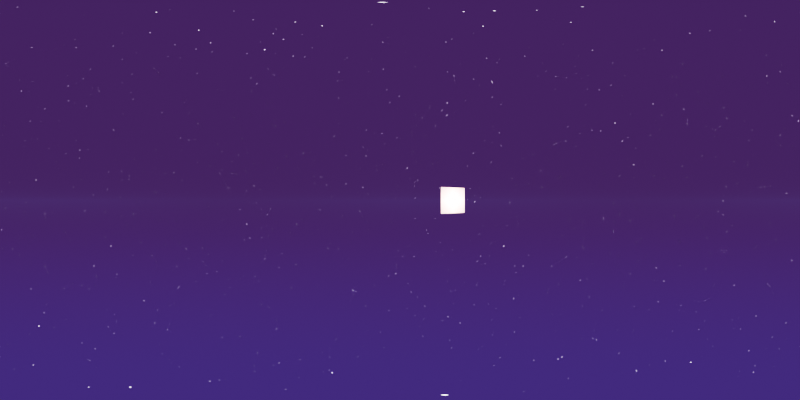 # Source: skybox_night.blend  (saved by Blender 4.4.32; exported with 4.5.12 LTS)
import bpy
from mathutils import Matrix  # noqa: F401  (used for matrix-valued properties, if any)

bpy.ops.wm.read_factory_settings(use_empty=True)
scene = bpy.context.scene
scene.name = 'Scene'

# ---- collections
col_collection = bpy.data.collections.new('Collection'); scene.collection.children.link(col_collection)

# ---- images (referenced by path relative to the original .blend; pixels are not part of the script)
import os
ASSET_DIR = os.environ.get("B2B_ASSET_DIR", "")  # directory of the original .blend (textures are referenced by path, not embedded)
HERE = os.path.dirname(os.path.abspath(__file__))  # packed textures are extracted next to this script under _unpacked/

def load_image(name, relpath, width, height, colorspace="sRGB"):
    """Load a texture the original file referenced (path relative to the .blend, or extracted next to this script)."""
    p = next((c for c in (os.path.join(HERE, relpath), os.path.join(ASSET_DIR, relpath)) if relpath and os.path.exists(c)), "")
    if p:
        img = bpy.data.images.load(p, check_existing=True)
        img.name = name
    else:  # same state as the original file: an image datablock whose file is absent (Cycles renders it pink)
        img = bpy.data.images.new(name, width, height)
        img.source = "FILE"
        img.filepath = "//" + (relpath or name)
    img.colorspace_settings.name = colorspace
    return img
img_moon_png = load_image('moon.png', 'moon.png', 1024, 1024, 'sRGB')

# ---- materials (node trees are filled in below, after node groups)
mat_material = bpy.data.materials.new('Material')
mat_material.alpha_threshold = 0.0
mat_material.use_transparent_shadow = False
mat_material.roughness = 0.5
mat_material.line_color = (0.0, 0.0, 0.0, 1.0)
mat_moon = bpy.data.materials.new('moon')
mat_moon_001 = bpy.data.materials.new('moon.001')

# ---- material node trees
mat_material.use_nodes = True; mat_material.node_tree.nodes.clear()
_N = mat_material.node_tree.nodes; _L = mat_material.node_tree.links
n0 = _N.new('ShaderNodeOutputMaterial'); n0.name = 'Material Output'; n0.location = (300, 300)
n1 = _N.new('ShaderNodeBsdfPrincipled'); n1.name = 'Principled BSDF'; n1.location = (10, 300)
n1.inputs[3].default_value = 1.45
_L.new(n1.outputs[0], n0.inputs[0])
n0.is_active_output = True
mat_moon.use_nodes = True; mat_moon.node_tree.nodes.clear()
_N = mat_moon.node_tree.nodes; _L = mat_moon.node_tree.links
n0 = _N.new('ShaderNodeOutputMaterial'); n0.name = 'Material Output'; n0.location = (1261, 304)
n1 = _N.new('ShaderNodeTexImage'); n1.name = 'Image Texture'; n1.location = (328, 523)
n1.image = img_moon_png
n1.extension = 'CLIP'
n2 = _N.new('ShaderNodeBsdfPrincipled'); n2.name = 'Principled BSDF'; n2.location = (735, 396)
n2.inputs[27].default_value = (1.0, 0.7807, 0.5654, 1.0)
n2.inputs[28].default_value = 7.0
_L.new(n2.outputs[0], n0.inputs[0])
_L.new(n1.outputs[0], n2.inputs[0])
_L.new(n1.outputs[1], n2.inputs[4])
n0.is_active_output = True
mat_moon_001.use_nodes = True; mat_moon_001.node_tree.nodes.clear()
_N = mat_moon_001.node_tree.nodes; _L = mat_moon_001.node_tree.links
n0 = _N.new('ShaderNodeOutputMaterial'); n0.name = 'Material Output'; n0.location = (1261, 304)
n1 = _N.new('ShaderNodeTexImage'); n1.name = 'Image Texture'; n1.location = (328, 523)
n1.image = img_moon_png
n1.extension = 'CLIP'
n2 = _N.new('ShaderNodeBsdfPrincipled'); n2.name = 'Principled BSDF'; n2.location = (735, 396)
_L.new(n2.outputs[0], n0.inputs[0])
_L.new(n1.outputs[0], n2.inputs[0])
_L.new(n1.outputs[1], n2.inputs[4])
n0.is_active_output = True

# ---- world
world_world = bpy.data.worlds.new('World'); scene.world = world_world
world_world.use_nodes = True; world_world.node_tree.nodes.clear()
_N = world_world.node_tree.nodes; _L = world_world.node_tree.links
n0 = _N.new('ShaderNodeOutputWorld'); n0.name = 'World Output'; n0.location = (1446, 149)
n1 = _N.new('ShaderNodeBackground'); n1.name = 'Background'; n1.location = (596, 217)
n1.inputs[1].default_value = 0.15
n2 = _N.new('ShaderNodeTexSky'); n2.name = 'Sky Texture'; n2.location = (25, 290)
n2.sun_disc = False
n2.sun_size = 0.1309
n2.sun_intensity = 0.2
n2.sun_elevation = 0.5236
n2.sun_rotation = 0.2618
n2.altitude = 3e+04
n2.air_density = 0.1
n3 = _N.new('ShaderNodeBackground'); n3.name = 'Background.001'; n3.location = (1942, -153)
n3.inputs[1].default_value = 0.2
n4 = _N.new('ShaderNodeTexNoise'); n4.name = 'Noise Texture'; n4.location = (1365, -175)
n4.inputs[2].default_value = 3.5
n4.inputs[3].default_value = 15.0
n4.inputs[4].default_value = 0.5028
n5 = _N.new('ShaderNodeValToRGB'); n5.name = 'Color Ramp'; n5.location = (1607, -94)
while len(n5.color_ramp.elements) > 1: n5.color_ramp.elements.remove(n5.color_ramp.elements[-1])
n5.color_ramp.elements[0].position = 0.5287; n5.color_ramp.elements[0].color = (0.01003, 0.005187, 0.0921, 1.0)
_e = n5.color_ramp.elements.new(1.0); _e.color = (1.0, 1.0, 1.0, 1.0)
n6 = _N.new('ShaderNodeTexGradient'); n6.name = 'Gradient Texture'; n6.location = (352, -202)
n7 = _N.new('ShaderNodeMapping'); n7.name = 'Mapping'; n7.location = (172, -212)
n7.inputs[2].default_value = (0.0, -1.571, 0.0)
n8 = _N.new('ShaderNodeTexCoord'); n8.name = 'Texture Coordinate'; n8.location = (-57, -337)
n9 = _N.new('ShaderNodeMixShader'); n9.name = 'Mix Shader'; n9.location = (1126, 186)
n10 = _N.new('ShaderNodeTexNoise'); n10.name = 'Noise Texture.001'; n10.location = (-121, 19)
n10.inputs[2].default_value = 200.0
n10.inputs[3].default_value = 0.0
n10.inputs[4].default_value = 0.0
n10.inputs[5].default_value = 0.0
n11 = _N.new('ShaderNodeValToRGB'); n11.name = 'Color Ramp.001'; n11.location = (225, 64)
while len(n11.color_ramp.elements) > 1: n11.color_ramp.elements.remove(n11.color_ramp.elements[-1])
n11.color_ramp.elements[0].position = 0.8869; n11.color_ramp.elements[0].color = (0.006655, 0.002368, 0.008677, 1.0)
_e = n11.color_ramp.elements.new(1.0); _e.color = (1.0, 1.0, 1.0, 1.0)
n12 = _N.new('ShaderNodeEmission'); n12.name = 'Emission'; n12.location = (525, 79)
n12.inputs[1].default_value = 33.4
n13 = _N.new('ShaderNodeTexCoord'); n13.name = 'Texture Coordinate.001'; n13.location = (-533, -33)
n14 = _N.new('ShaderNodeMapping'); n14.name = 'Mapping.001'; n14.location = (-356, 42)
n14.inputs[2].default_value = (0.0, 0.4503, 0.0)
n15 = _N.new('ShaderNodeAddShader'); n15.name = 'Add Shader'; n15.location = (875, 44)
n16 = _N.new('ShaderNodeValToRGB'); n16.name = 'Color Ramp.002'; n16.location = (561, -96)
n16.color_ramp.color_mode = 'HSV'
while len(n16.color_ramp.elements) > 1: n16.color_ramp.elements.remove(n16.color_ramp.elements[-1])
n16.color_ramp.elements[0].position = 0.0; n16.color_ramp.elements[0].color = (0.02424, 0.004149, 0.08012, 1.0)
_e = n16.color_ramp.elements.new(1.0); _e.color = (0.01336, 0.01252, 0.2418, 1.0)
_L.new(n4.outputs[0], n5.inputs[0])
_L.new(n5.outputs[0], n3.inputs[0])
_L.new(n8.outputs[0], n7.inputs[0])
_L.new(n7.outputs[0], n6.inputs[0])
_L.new(n11.outputs[0], n12.inputs[0])
_L.new(n14.outputs[0], n10.inputs[0])
_L.new(n13.outputs[0], n14.inputs[0])
_L.new(n9.outputs[0], n0.inputs[0])
_L.new(n10.outputs[0], n11.inputs[0])
_L.new(n1.outputs[0], n9.inputs[1])
_L.new(n15.outputs[0], n9.inputs[2])
_L.new(n16.outputs[0], n15.inputs[1])
_L.new(n12.outputs[0], n15.inputs[0])
_L.new(n6.outputs[0], n16.inputs[0])
_L.new(n2.outputs[0], n1.inputs[0])
n0.is_active_output = True
world_world.color = (0.05088, 0.05088, 0.05088)
world_world.use_sun_shadow = False
world_world.sun_shadow_jitter_overblur = 0.0

# ---- cameras
cam_camera_001 = bpy.data.cameras.new('Camera.001')
cam_camera_001.type = 'PANO'
cam_camera_001.passepartout_alpha = 1.0
cam_camera_001.panorama_type = 'EQUIRECTANGULAR'

# ---- meshes
me_cube = bpy.data.meshes.new('Cube')
me_cube.from_pydata([(1.0, 1.0, 1.0), (1.0, 1.0, -1.0), (1.0, -1.0, 1.0), (1.0, -1.0, -1.0), (-1.0, 1.0, 1.0), (-1.0, 1.0, -1.0), (-1.0, -1.0, 1.0), (-1.0, -1.0, -1.0)], [], [(0, 4, 6, 2), (3, 2, 6, 7), (7, 6, 4, 5), (5, 1, 3, 7), (1, 0, 2, 3), (5, 4, 0, 1)])
_uv = me_cube.uv_layers.new(name='UVMap')
_uv.uv.foreach_set('vector', [0.625, 0.5, 0.875, 0.5, 0.875, 0.75, 0.625, 0.75, 0.375, 0.75, 0.625, 0.75, 0.625, 1.0, 0.375, 1.0, 0.375, 0.0, 0.625, 0.0, 0.625, 0.25, 0.375, 0.25, 0.125, 0.5, 0.375, 0.5, 0.375, 0.75, 0.125, 0.75, 0.375, 0.5, 0.625, 0.5, 0.625, 0.75, 0.375, 0.75, 0.375, 0.25, 0.625, 0.25, 0.625, 0.5, 0.375, 0.5])
me_cube.materials.append(mat_material)
me_cube.use_mirror_vertex_groups = False
me_cube.update()
me_plane = bpy.data.meshes.new('Plane')
me_plane.from_pydata([(-1.0, -1.0, 0.0), (1.0, -1.0, 0.0), (-1.0, 1.0, 0.0), (1.0, 1.0, 0.0)], [], [(0, 1, 3, 2)])
_uv = me_plane.uv_layers.new(name='UVMap')
_uv.uv.foreach_set('vector', [0.0, 0.0, 1.0, 0.0, 1.0, 1.0, 0.0, 1.0])
me_plane.update()
me_moon_001 = bpy.data.meshes.new('moon.001')
me_moon_001.from_pydata([(-0.5, -0.5, 0.0), (0.5, -0.5, 0.0), (-0.5, 0.5, 0.0), (0.5, 0.5, 0.0)], [], [(0, 1, 3, 2)])
_uv = me_moon_001.uv_layers.new(name='UVMap')
_uv.uv.foreach_set('vector', [0.0, 0.0, 1.0, 0.0, 1.0, 1.0, 0.0, 1.0])
me_moon_001.materials.append(mat_moon)
me_moon_001.update()
me_moon_002 = bpy.data.meshes.new('moon.002')
me_moon_002.from_pydata([(-0.5, -0.5, 0.0), (0.5, -0.5, 0.0), (-0.5, 0.5, 0.0), (0.5, 0.5, 0.0)], [], [(0, 1, 3, 2)])
_uv = me_moon_002.uv_layers.new(name='UVMap')
_uv.uv.foreach_set('vector', [0.0, 0.0, 1.0, 0.0, 1.0, 1.0, 0.0, 1.0])
me_moon_002.materials.append(mat_moon_001)
me_moon_002.update()

# ---- objects
ob_cube = bpy.data.objects.new('Cube', me_cube)
ob_plane = bpy.data.objects.new('Plane', me_plane)
ob_camera = bpy.data.objects.new('Camera', cam_camera_001)
ob_moon_glow = bpy.data.objects.new('Moon Glow', me_moon_001)
ob_moon = bpy.data.objects.new('Moon', me_moon_002)

# ---- transforms, parenting, visibility, modifiers, constraints
ob_cube.location = (0.0, 19.51, -1.048)
ob_cube.lock_rotations_4d = False
ob_cube.empty_display_type = 'ARROWS'
ob_cube.hide_render = True
ob_cube.lineart.crease_threshold = 0.0
ob_plane.location = (0.0, 19.51, -2.048)
ob_plane.scale = (10.78, 10.78, 10.78)
ob_plane.hide_render = True
ob_camera.location = (0.0, 0.0, 0.0)
ob_camera.rotation_euler = (1.571, 0.0, 0.0)
ob_moon_glow.location = (4.0, 9.0, -0.02922)
ob_moon_glow.rotation_euler = (1.571, 0.0, 0.0)
ob_moon_glow.scale = (2.0, 2.0, 1.0)
ob_moon.location = (4.0, 9.0, 0.0)
ob_moon.rotation_euler = (1.571, 0.0, 0.0)
ob_moon.scale = (2.0, 2.0, 1.0)

# ---- collection membership
col_collection.objects.link(ob_cube)
col_collection.objects.link(ob_plane)
col_collection.objects.link(ob_camera)
col_collection.objects.link(ob_moon_glow)
col_collection.objects.link(ob_moon)

# ---- scene / render settings (as saved in the file)
scene.camera = ob_camera
scene.frame_start = 1; scene.frame_end = 250; scene.frame_set(1)
scene.render.engine = 'CYCLES'
scene.render.resolution_x = 2048
scene.render.resolution_y = 1024
scene.cycles.use_denoising = False
scene.cycles.samples = 25
scene.cycles.sampling_pattern = 'TABULATED_SOBOL'
scene.cycles.use_adaptive_sampling = False
scene.eevee.ray_tracing_options.trace_max_roughness = 0.0
scene.view_settings.look = 'AgX - Very High Contrast'
scene.view_settings.exposure = -0.2183
bpy.context.view_layer.update()
